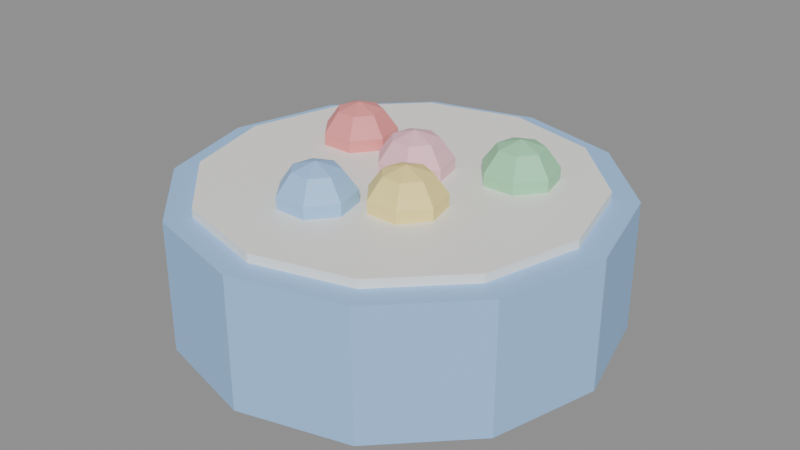 # Source: KID_PISCINA_BOLINHAS_v01.blend  (saved by Blender 4.2.66; exported with 4.5.12 LTS)
import bpy
from mathutils import Matrix  # noqa: F401  (used for matrix-valued properties, if any)

bpy.ops.wm.read_factory_settings(use_empty=True)
scene = bpy.context.scene
scene.name = 'Scene'

# ---- materials (node trees are filled in below, after node groups)
mat_polyroom_pbr = bpy.data.materials.new('Polyroom_PBR')

# ---- material node trees
mat_polyroom_pbr.use_nodes = True; mat_polyroom_pbr.node_tree.nodes.clear()
_N = mat_polyroom_pbr.node_tree.nodes; _L = mat_polyroom_pbr.node_tree.links
n0 = _N.new('ShaderNodeOutputMaterial'); n0.name = 'Material Output'; n0.location = (300, 0)
n1 = _N.new('ShaderNodeBsdfPrincipled'); n1.name = 'Principled BSDF'; n1.location = (0, 0)
n2 = _N.new('ShaderNodeVertexColor'); n2.name = 'Color Attribute'; n2.location = (-300, 0)
n2.layer_name = 'Color'
_L.new(n2.outputs[0], n1.inputs[0])
_L.new(n1.outputs[0], n0.inputs[0])
n0.is_active_output = True

# ---- meshes
me_kid_piscina_bolinhas_v01 = bpy.data.meshes.new('KID_PISCINA_BOLINHAS_v01')
me_kid_piscina_bolinhas_v01.from_pydata([(0.0, 0.5, 0.0), (0.0, 0.5, 0.3), (0.25, 0.433, 0.0), (0.25, 0.433, 0.3), (0.433, 0.25, 0.0), (0.433, 0.25, 0.3), (0.5, 0.0, 0.0), (0.5, 0.0, 0.3), (0.433, -0.25, 0.0), (0.433, -0.25, 0.3), (0.25, -0.433, 0.0), (0.25, -0.433, 0.3), (0.0, -0.5, 0.0), (0.0, -0.5, 0.3), (-0.25, -0.433, 0.0), (-0.25, -0.433, 0.3), (-0.433, -0.25, 0.0), (-0.433, -0.25, 0.3), (-0.5, 0.0, 0.0), (-0.5, 0.0, 0.3), (-0.433, 0.25, 0.0), (-0.433, 0.25, 0.3), (-0.25, 0.433, 0.0), (-0.25, 0.433, 0.3), (0.0, 0.44, 0.0), (0.0, 0.44, 0.32), (0.22, 0.3811, 0.0), (0.22, 0.3811, 0.32), (0.3811, 0.22, 0.0), (0.3811, 0.22, 0.32), (0.44, 0.0, 0.0), (0.44, 0.0, 0.32), (0.3811, -0.22, 0.0), (0.3811, -0.22, 0.32), (0.22, -0.3811, 0.0), (0.22, -0.3811, 0.32), (0.0, -0.44, 0.0), (0.0, -0.44, 0.32), (-0.22, -0.3811, 0.0), (-0.22, -0.3811, 0.32), (-0.3811, -0.22, 0.0), (-0.3811, -0.22, 0.32), (-0.44, 0.0, 0.0), (-0.44, 0.0, 0.32), (-0.3811, 0.22, 0.0), (-0.3811, 0.22, 0.32), (-0.22, 0.3811, 0.0), (-0.22, 0.3811, 0.32), (-0.2, 0.1529, 0.3928), (-0.2, 0.1856, 0.3478), (-0.2, 0.1856, 0.2922), (-0.2, 0.1529, 0.2472), (-0.1586, 0.133, 0.3928), (-0.1331, 0.1534, 0.3478), (-0.1331, 0.1534, 0.2922), (-0.1586, 0.133, 0.2472), (-0.1484, 0.08823, 0.3928), (-0.1166, 0.08095, 0.3478), (-0.1166, 0.08095, 0.2922), (-0.1484, 0.08823, 0.2472), (-0.177, 0.05234, 0.3928), (-0.1629, 0.02288, 0.3478), (-0.1629, 0.02288, 0.2922), (-0.177, 0.05234, 0.2472), (-0.2, 0.1, 0.41), (-0.223, 0.05234, 0.3928), (-0.2371, 0.02288, 0.3478), (-0.2371, 0.02288, 0.2922), (-0.223, 0.05234, 0.2472), (-0.2, 0.1, 0.23), (-0.2516, 0.08823, 0.3928), (-0.2834, 0.08095, 0.3478), (-0.2834, 0.08095, 0.2922), (-0.2516, 0.08823, 0.2472), (-0.2414, 0.133, 0.3928), (-0.2669, 0.1534, 0.3478), (-0.2669, 0.1534, 0.2922), (-0.2414, 0.133, 0.2472), (0.1, -0.0471, 0.3928), (0.1, -0.0144, 0.3478), (0.1, -0.0144, 0.2922), (0.1, -0.0471, 0.2472), (0.1414, -0.06702, 0.3928), (0.1669, -0.04663, 0.3478), (0.1669, -0.04663, 0.2922), (0.1414, -0.06702, 0.2472), (0.1516, -0.1118, 0.3928), (0.1834, -0.119, 0.3478), (0.1834, -0.119, 0.2922), (0.1516, -0.1118, 0.2472), (0.123, -0.1477, 0.3928), (0.1371, -0.1771, 0.3478), (0.1371, -0.1771, 0.2922), (0.123, -0.1477, 0.2472), (0.1, -0.1, 0.41), (0.07705, -0.1477, 0.3928), (0.06286, -0.1771, 0.3478), (0.06286, -0.1771, 0.2922), (0.07705, -0.1477, 0.2472), (0.1, -0.1, 0.23), (0.04843, -0.1118, 0.3928), (0.01655, -0.119, 0.3478), (0.01655, -0.119, 0.2922), (0.04843, -0.1118, 0.2472), (0.05864, -0.06702, 0.3928), (0.03308, -0.04663, 0.3478), (0.03308, -0.04663, 0.2922), (0.05864, -0.06702, 0.2472), (0.2, 0.2029, 0.3928), (0.2, 0.2356, 0.3478), (0.2, 0.2356, 0.2922), (0.2, 0.2029, 0.2472), (0.2414, 0.183, 0.3928), (0.2669, 0.2034, 0.3478), (0.2669, 0.2034, 0.2922), (0.2414, 0.183, 0.2472), (0.2516, 0.1382, 0.3928), (0.2834, 0.131, 0.3478), (0.2834, 0.131, 0.2922), (0.2516, 0.1382, 0.2472), (0.223, 0.1023, 0.3928), (0.2371, 0.07288, 0.3478), (0.2371, 0.07288, 0.2922), (0.223, 0.1023, 0.2472), (0.2, 0.15, 0.41), (0.177, 0.1023, 0.3928), (0.1629, 0.07288, 0.3478), (0.1629, 0.07288, 0.2922), (0.177, 0.1023, 0.2472), (0.2, 0.15, 0.23), (0.1484, 0.1382, 0.3928), (0.1166, 0.131, 0.3478), (0.1166, 0.131, 0.2922), (0.1484, 0.1382, 0.2472), (0.1586, 0.183, 0.3928), (0.1331, 0.2034, 0.3478), (0.1331, 0.2034, 0.2922), (0.1586, 0.183, 0.2472), (-0.05, -0.1471, 0.3928), (-0.05, -0.1144, 0.3478), (-0.05, -0.1144, 0.2922), (-0.05, -0.1471, 0.2472), (-0.008641, -0.167, 0.3928), (0.01692, -0.1466, 0.3478), (0.01692, -0.1466, 0.2922), (-0.008641, -0.167, 0.2472), (0.001574, -0.2118, 0.3928), (0.03345, -0.219, 0.3478), (0.03345, -0.219, 0.2922), (0.001574, -0.2118, 0.2472), (-0.02705, -0.2477, 0.3928), (-0.01286, -0.2771, 0.3478), (-0.01286, -0.2771, 0.2922), (-0.02705, -0.2477, 0.2472), (-0.05, -0.2, 0.41), (-0.07295, -0.2477, 0.3928), (-0.08714, -0.2771, 0.3478), (-0.08714, -0.2771, 0.2922), (-0.07295, -0.2477, 0.2472), (-0.05, -0.2, 0.23), (-0.1016, -0.2118, 0.3928), (-0.1334, -0.219, 0.3478), (-0.1334, -0.219, 0.2922), (-0.1016, -0.2118, 0.2472), (-0.09136, -0.167, 0.3928), (-0.1169, -0.1466, 0.3478), (-0.1169, -0.1466, 0.2922), (-0.09136, -0.167, 0.2472), (0.0, 0.1029, 0.3928), (0.0, 0.1356, 0.3478), (0.0, 0.1356, 0.2922), (0.0, 0.1029, 0.2472), (0.04136, 0.08298, 0.3928), (0.06692, 0.1034, 0.3478), (0.06692, 0.1034, 0.2922), (0.04136, 0.08298, 0.2472), (0.05157, 0.03823, 0.3928), (0.08345, 0.03095, 0.3478), (0.08345, 0.03095, 0.2922), (0.05157, 0.03823, 0.2472), (0.02295, 0.002338, 0.3928), (0.03714, -0.02712, 0.3478), (0.03714, -0.02712, 0.2922), (0.02295, 0.002338, 0.2472), (0.0, 0.05, 0.41), (-0.02295, 0.002338, 0.3928), (-0.03714, -0.02712, 0.3478), (-0.03714, -0.02712, 0.2922), (-0.02295, 0.002338, 0.2472), (0.0, 0.05, 0.23), (-0.05157, 0.03823, 0.3928), (-0.08345, 0.03095, 0.3478), (-0.08345, 0.03095, 0.2922), (-0.05157, 0.03823, 0.2472), (-0.04136, 0.08298, 0.3928), (-0.06692, 0.1034, 0.3478), (-0.06692, 0.1034, 0.2922), (-0.04136, 0.08298, 0.2472)], [], [(0, 1, 3, 2), (2, 3, 5, 4), (4, 5, 7, 6), (6, 7, 9, 8), (8, 9, 11, 10), (10, 11, 13, 12), (12, 13, 15, 14), (14, 15, 17, 16), (16, 17, 19, 18), (18, 19, 21, 20), (3, 1, 23, 21, 19, 17, 15, 13, 11, 9, 7, 5), (20, 21, 23, 22), (22, 23, 1, 0), (0, 2, 4, 6, 8, 10, 12, 14, 16, 18, 20, 22), (24, 25, 27, 26), (26, 27, 29, 28), (28, 29, 31, 30), (30, 31, 33, 32), (32, 33, 35, 34), (34, 35, 37, 36), (36, 37, 39, 38), (38, 39, 41, 40), (40, 41, 43, 42), (42, 43, 45, 44), (27, 25, 47, 45, 43, 41, 39, 37, 35, 33, 31, 29), (44, 45, 47, 46), (46, 47, 25, 24), (24, 26, 28, 30, 32, 34, 36, 38, 40, 42, 44, 46), (50, 49, 53, 54), (48, 64, 52), (51, 50, 54, 55), (49, 48, 52, 53), (69, 51, 55), (69, 55, 59), (54, 53, 57, 58), (52, 64, 56), (55, 54, 58, 59), (53, 52, 56, 57), (69, 59, 63), (58, 57, 61, 62), (56, 64, 60), (59, 58, 62, 63), (57, 56, 60, 61), (69, 63, 68), (62, 61, 66, 67), (60, 64, 65), (63, 62, 67, 68), (61, 60, 65, 66), (69, 68, 73), (67, 66, 71, 72), (65, 64, 70), (68, 67, 72, 73), (66, 65, 70, 71), (69, 73, 77), (72, 71, 75, 76), (70, 64, 74), (73, 72, 76, 77), (71, 70, 74, 75), (69, 77, 51), (76, 75, 49, 50), (74, 64, 48), (77, 76, 50, 51), (75, 74, 48, 49), (81, 80, 84, 85), (79, 78, 82, 83), (99, 81, 85), (80, 79, 83, 84), (78, 94, 82), (85, 84, 88, 89), (83, 82, 86, 87), (99, 85, 89), (84, 83, 87, 88), (82, 94, 86), (89, 88, 92, 93), (87, 86, 90, 91), (99, 89, 93), (88, 87, 91, 92), (86, 94, 90), (93, 92, 97, 98), (91, 90, 95, 96), (99, 93, 98), (92, 91, 96, 97), (90, 94, 95), (98, 97, 102, 103), (96, 95, 100, 101), (99, 98, 103), (97, 96, 101, 102), (95, 94, 100), (103, 102, 106, 107), (101, 100, 104, 105), (99, 103, 107), (102, 101, 105, 106), (100, 94, 104), (107, 106, 80, 81), (105, 104, 78, 79), (99, 107, 81), (106, 105, 79, 80), (104, 94, 78), (109, 108, 112, 113), (129, 111, 115), (110, 109, 113, 114), (108, 124, 112), (111, 110, 114, 115), (115, 114, 118, 119), (113, 112, 116, 117), (129, 115, 119), (114, 113, 117, 118), (112, 124, 116), (119, 118, 122, 123), (117, 116, 120, 121), (129, 119, 123), (118, 117, 121, 122), (116, 124, 120), (123, 122, 127, 128), (121, 120, 125, 126), (129, 123, 128), (122, 121, 126, 127), (120, 124, 125), (128, 127, 132, 133), (126, 125, 130, 131), (129, 128, 133), (127, 126, 131, 132), (125, 124, 130), (133, 132, 136, 137), (131, 130, 134, 135), (129, 133, 137), (132, 131, 135, 136), (130, 124, 134), (137, 136, 110, 111), (135, 134, 108, 109), (129, 137, 111), (136, 135, 109, 110), (134, 124, 108), (140, 139, 143, 144), (138, 154, 142), (141, 140, 144, 145), (139, 138, 142, 143), (159, 141, 145), (159, 145, 149), (144, 143, 147, 148), (142, 154, 146), (145, 144, 148, 149), (143, 142, 146, 147), (159, 149, 153), (148, 147, 151, 152), (146, 154, 150), (149, 148, 152, 153), (147, 146, 150, 151), (159, 153, 158), (152, 151, 156, 157), (150, 154, 155), (153, 152, 157, 158), (151, 150, 155, 156), (159, 158, 163), (157, 156, 161, 162), (155, 154, 160), (158, 157, 162, 163), (156, 155, 160, 161), (159, 163, 167), (162, 161, 165, 166), (160, 154, 164), (163, 162, 166, 167), (161, 160, 164, 165), (159, 167, 141), (166, 165, 139, 140), (164, 154, 138), (167, 166, 140, 141), (165, 164, 138, 139), (169, 168, 172, 173), (189, 171, 175), (170, 169, 173, 174), (168, 184, 172), (171, 170, 174, 175), (175, 174, 178, 179), (173, 172, 176, 177), (189, 175, 179), (174, 173, 177, 178), (172, 184, 176), (179, 178, 182, 183), (177, 176, 180, 181), (189, 179, 183), (178, 177, 181, 182), (176, 184, 180), (183, 182, 187, 188), (181, 180, 185, 186), (189, 183, 188), (182, 181, 186, 187), (180, 184, 185), (188, 187, 192, 193), (186, 185, 190, 191), (189, 188, 193), (187, 186, 191, 192), (185, 184, 190), (193, 192, 196, 197), (191, 190, 194, 195), (189, 193, 197), (192, 191, 195, 196), (190, 184, 194), (197, 196, 170, 171), (195, 194, 168, 169), (189, 197, 171), (196, 195, 169, 170), (194, 184, 168)])
_uv = me_kid_piscina_bolinhas_v01.uv_layers.new(name='UVMap')
_uv.uv.foreach_set('vector', [0.8525, 0.5659, 0.7375, 0.5659, 0.7375, 0.4836, 0.8525, 0.4836, 0.8525, 0.4836, 0.7375, 0.4836, 0.7375, 0.3847, 0.8525, 0.3847, 0.8525, 0.3847, 0.7375, 0.3847, 0.7375, 0.2955, 0.8525, 0.2955, 0.8525, 0.2789, 0.7375, 0.2789, 0.7375, 0.1905, 0.8525, 0.1905, 0.8525, 0.1905, 0.7375, 0.1905, 0.7375, 0.09142, 0.8525, 0.09142, 0.8525, 0.09142, 0.7375, 0.09142, 0.7375, 0.008286, 0.8525, 0.008286, 0.8525, 0.8492, 0.7375, 0.8492, 0.7375, 0.7734, 0.8525, 0.7734, 0.8525, 0.7734, 0.7375, 0.7734, 0.7375, 0.6758, 0.8525, 0.6758, 0.8525, 0.6758, 0.7375, 0.6758, 0.7375, 0.5825, 0.8525, 0.5825, 0.5101, 0.9517, 0.3951, 0.9517, 0.3951, 0.8845, 0.5101, 0.8845, 0.05789, 0.3289, 0.008286, 0.243, 0.008286, 0.1438, 0.05789, 0.05789, 0.1438, 0.008286, 0.243, 0.008286, 0.3289, 0.05789, 0.3785, 0.1438, 0.3785, 0.243, 0.3289, 0.3289, 0.243, 0.3785, 0.1438, 0.3785, 0.5101, 0.8845, 0.3951, 0.8845, 0.3951, 0.7899, 0.5101, 0.7899, 0.5101, 0.7899, 0.3951, 0.7899, 0.3951, 0.6931, 0.5101, 0.6931, 0.008286, 0.6298, 0.008286, 0.5306, 0.05789, 0.4447, 0.1438, 0.3951, 0.243, 0.3951, 0.3289, 0.4447, 0.3785, 0.5306, 0.3785, 0.6298, 0.3289, 0.7157, 0.243, 0.7653, 0.1438, 0.7653, 0.05789, 0.7157, 0.9917, 0.2462, 0.8691, 0.2462, 0.8691, 0.1738, 0.9917, 0.1738, 0.9917, 0.1738, 0.8691, 0.1738, 0.8691, 0.08675, 0.9917, 0.08675, 0.9917, 0.08675, 0.8691, 0.08675, 0.8691, 0.008286, 0.9917, 0.008286, 0.6493, 0.9312, 0.5267, 0.9312, 0.5267, 0.8534, 0.6493, 0.8534, 0.6493, 0.8534, 0.5267, 0.8534, 0.5267, 0.7662, 0.6493, 0.7662, 0.6493, 0.7662, 0.5267, 0.7662, 0.5267, 0.6931, 0.6493, 0.6931, 0.9917, 0.4976, 0.8691, 0.4976, 0.8691, 0.4308, 0.9917, 0.4308, 0.9917, 0.4308, 0.8691, 0.4308, 0.8691, 0.3449, 0.9917, 0.3449, 0.9917, 0.3449, 0.8691, 0.3449, 0.8691, 0.2628, 0.9917, 0.2628, 0.9917, 0.7417, 0.8691, 0.7417, 0.8691, 0.6826, 0.9917, 0.6826, 0.4388, 0.2905, 0.3951, 0.2148, 0.3951, 0.1275, 0.4388, 0.05194, 0.5144, 0.008286, 0.6017, 0.008286, 0.6773, 0.05194, 0.7209, 0.1275, 0.7209, 0.2148, 0.6773, 0.2905, 0.6017, 0.3341, 0.5144, 0.3341, 0.9917, 0.6826, 0.8691, 0.6826, 0.8691, 0.5993, 0.9917, 0.5993, 0.9917, 0.5993, 0.8691, 0.5993, 0.8691, 0.5141, 0.9917, 0.5141, 0.3951, 0.5572, 0.3951, 0.4699, 0.4388, 0.3943, 0.5144, 0.3507, 0.6017, 0.3507, 0.6773, 0.3943, 0.7209, 0.4699, 0.7209, 0.5572, 0.6773, 0.6328, 0.6017, 0.6765, 0.5144, 0.6765, 0.4388, 0.6328, 0.6659, 0.7316, 0.6659, 0.7103, 0.692, 0.7103, 0.692, 0.7316, 0.2118, 0.9553, 0.23, 0.9465, 0.2255, 0.9662, 0.6754, 0.7489, 0.6659, 0.7316, 0.692, 0.7316, 0.6915, 0.7489, 0.6659, 0.7103, 0.6754, 0.6931, 0.6915, 0.6931, 0.692, 0.7103, 0.2961, 0.9465, 0.3143, 0.9553, 0.3006, 0.9662, 0.2961, 0.9465, 0.3006, 0.9662, 0.2834, 0.9623, 0.692, 0.7316, 0.692, 0.7103, 0.7172, 0.7103, 0.7172, 0.7316, 0.2255, 0.9662, 0.23, 0.9465, 0.2427, 0.9623, 0.6915, 0.7489, 0.692, 0.7316, 0.7172, 0.7316, 0.707, 0.7489, 0.692, 0.7103, 0.6915, 0.6931, 0.707, 0.6931, 0.7172, 0.7103, 0.2961, 0.9465, 0.2834, 0.9623, 0.2758, 0.9465, 0.1366, 0.8929, 0.1366, 0.8716, 0.165, 0.8716, 0.165, 0.8929, 0.2427, 0.9623, 0.23, 0.9465, 0.2503, 0.9465, 0.1427, 0.9101, 0.1366, 0.8929, 0.165, 0.8929, 0.1602, 0.9101, 0.1366, 0.8716, 0.1427, 0.8543, 0.1602, 0.8543, 0.165, 0.8716, 0.2961, 0.9465, 0.2758, 0.9465, 0.2834, 0.9306, 0.165, 0.8929, 0.165, 0.8716, 0.184, 0.8716, 0.184, 0.8929, 0.2503, 0.9465, 0.23, 0.9465, 0.2427, 0.9306, 0.1602, 0.9101, 0.165, 0.8929, 0.184, 0.8929, 0.172, 0.9101, 0.165, 0.8716, 0.1602, 0.8543, 0.172, 0.8543, 0.184, 0.8716, 0.2961, 0.9465, 0.2834, 0.9306, 0.3006, 0.9267, 0.2118, 0.8205, 0.2118, 0.7992, 0.2402, 0.7992, 0.2402, 0.8205, 0.2427, 0.9306, 0.23, 0.9465, 0.2255, 0.9267, 0.2179, 0.8377, 0.2118, 0.8205, 0.2402, 0.8205, 0.2355, 0.8377, 0.2118, 0.7992, 0.2179, 0.7819, 0.2355, 0.7819, 0.2402, 0.7992, 0.2961, 0.9465, 0.3006, 0.9267, 0.3143, 0.9377, 0.2402, 0.8205, 0.2402, 0.7992, 0.2593, 0.7992, 0.2593, 0.8205, 0.2255, 0.9267, 0.23, 0.9465, 0.2118, 0.9377, 0.2355, 0.8377, 0.2402, 0.8205, 0.2593, 0.8205, 0.2473, 0.8377, 0.2402, 0.7992, 0.2355, 0.7819, 0.2473, 0.7819, 0.2593, 0.7992, 0.2961, 0.9465, 0.3143, 0.9377, 0.3143, 0.9553, 0.8691, 0.9416, 0.8691, 0.9203, 0.8975, 0.9203, 0.8975, 0.9416, 0.2118, 0.9377, 0.23, 0.9465, 0.2118, 0.9553, 0.8741, 0.9589, 0.8691, 0.9416, 0.8975, 0.9416, 0.8917, 0.9589, 0.8691, 0.9203, 0.8741, 0.9031, 0.8917, 0.9031, 0.8975, 0.9203, 0.01774, 0.8377, 0.008286, 0.8205, 0.03444, 0.8205, 0.03391, 0.8377, 0.008286, 0.7992, 0.01774, 0.7819, 0.03391, 0.7819, 0.03444, 0.7992, 0.6842, 0.93, 0.6968, 0.9459, 0.6797, 0.9498, 0.008286, 0.8205, 0.008286, 0.7992, 0.03444, 0.7992, 0.03444, 0.8205, 0.9217, 0.9387, 0.9344, 0.9228, 0.9389, 0.9426, 0.03391, 0.8377, 0.03444, 0.8205, 0.05954, 0.8205, 0.04942, 0.8377, 0.03444, 0.7992, 0.03391, 0.7819, 0.04942, 0.7819, 0.05954, 0.7992, 0.6842, 0.93, 0.6797, 0.9498, 0.6659, 0.9388, 0.03444, 0.8205, 0.03444, 0.7992, 0.05954, 0.7992, 0.05954, 0.8205, 0.9389, 0.9426, 0.9344, 0.9228, 0.9526, 0.9316, 0.2179, 0.9101, 0.2118, 0.8929, 0.2402, 0.8929, 0.2354, 0.9101, 0.2118, 0.8716, 0.2179, 0.8543, 0.2354, 0.8543, 0.2402, 0.8716, 0.6842, 0.93, 0.6659, 0.9388, 0.6659, 0.9212, 0.2118, 0.8929, 0.2118, 0.8716, 0.2402, 0.8716, 0.2402, 0.8929, 0.9526, 0.9316, 0.9344, 0.9228, 0.9526, 0.914, 0.2354, 0.9101, 0.2402, 0.8929, 0.2592, 0.8929, 0.2472, 0.9101, 0.2402, 0.8716, 0.2354, 0.8543, 0.2472, 0.8543, 0.2592, 0.8716, 0.6842, 0.93, 0.6659, 0.9212, 0.6797, 0.9102, 0.2402, 0.8929, 0.2402, 0.8716, 0.2592, 0.8716, 0.2592, 0.8929, 0.9526, 0.914, 0.9344, 0.9228, 0.9389, 0.9031, 0.2821, 0.8377, 0.2759, 0.8205, 0.3043, 0.8205, 0.2996, 0.8377, 0.2759, 0.7992, 0.2821, 0.7819, 0.2996, 0.7819, 0.3043, 0.7992, 0.6842, 0.93, 0.6797, 0.9102, 0.6968, 0.9141, 0.2759, 0.8205, 0.2759, 0.7992, 0.3043, 0.7992, 0.3043, 0.8205, 0.9389, 0.9031, 0.9344, 0.9228, 0.9217, 0.907, 0.2996, 0.8377, 0.3043, 0.8205, 0.3235, 0.8205, 0.3115, 0.8377, 0.3043, 0.7992, 0.2996, 0.7819, 0.3115, 0.7819, 0.3235, 0.7992, 0.6842, 0.93, 0.6968, 0.9141, 0.7044, 0.93, 0.3043, 0.8205, 0.3043, 0.7992, 0.3235, 0.7992, 0.3235, 0.8205, 0.9217, 0.907, 0.9344, 0.9228, 0.9141, 0.9228, 0.345, 0.9101, 0.3399, 0.8929, 0.3684, 0.8929, 0.3626, 0.9101, 0.3399, 0.8716, 0.345, 0.8543, 0.3626, 0.8543, 0.3684, 0.8716, 0.6842, 0.93, 0.7044, 0.93, 0.6968, 0.9459, 0.3399, 0.8929, 0.3399, 0.8716, 0.3684, 0.8716, 0.3684, 0.8929, 0.9141, 0.9228, 0.9344, 0.9228, 0.9217, 0.9387, 0.6659, 0.7827, 0.6754, 0.7655, 0.6915, 0.7655, 0.692, 0.7827, 0.08167, 0.9465, 0.0634, 0.9553, 0.0634, 0.9377, 0.6659, 0.804, 0.6659, 0.7827, 0.692, 0.7827, 0.692, 0.804, 0.1751, 0.9553, 0.1569, 0.9465, 0.1751, 0.9377, 0.6754, 0.8213, 0.6659, 0.804, 0.692, 0.804, 0.6915, 0.8213, 0.6915, 0.8213, 0.692, 0.804, 0.7172, 0.804, 0.707, 0.8213, 0.692, 0.7827, 0.6915, 0.7655, 0.707, 0.7655, 0.7172, 0.7827, 0.08167, 0.9465, 0.0634, 0.9377, 0.07716, 0.9267, 0.692, 0.804, 0.692, 0.7827, 0.7172, 0.7827, 0.7172, 0.804, 0.1751, 0.9377, 0.1569, 0.9465, 0.1614, 0.9267, 0.282, 0.9101, 0.2759, 0.8929, 0.3043, 0.8929, 0.2996, 0.9101, 0.2759, 0.8716, 0.282, 0.8543, 0.2996, 0.8543, 0.3043, 0.8716, 0.08167, 0.9465, 0.07716, 0.9267, 0.09432, 0.9306, 0.2759, 0.8929, 0.2759, 0.8716, 0.3043, 0.8716, 0.3043, 0.8929, 0.1614, 0.9267, 0.1569, 0.9465, 0.1442, 0.9306, 0.2996, 0.9101, 0.3043, 0.8929, 0.3234, 0.8929, 0.3113, 0.9101, 0.3043, 0.8716, 0.2996, 0.8543, 0.3113, 0.8543, 0.3234, 0.8716, 0.08167, 0.9465, 0.09432, 0.9306, 0.102, 0.9465, 0.3043, 0.8929, 0.3043, 0.8716, 0.3234, 0.8716, 0.3234, 0.8929, 0.1442, 0.9306, 0.1569, 0.9465, 0.1366, 0.9465, 0.6721, 0.8937, 0.6659, 0.8764, 0.6943, 0.8764, 0.6896, 0.8937, 0.6659, 0.8551, 0.6721, 0.8378, 0.6896, 0.8378, 0.6943, 0.8551, 0.08167, 0.9465, 0.102, 0.9465, 0.09432, 0.9623, 0.6659, 0.8764, 0.6659, 0.8551, 0.6943, 0.8551, 0.6943, 0.8764, 0.1366, 0.9465, 0.1569, 0.9465, 0.1442, 0.9623, 0.6896, 0.8937, 0.6943, 0.8764, 0.7135, 0.8764, 0.7015, 0.8937, 0.6943, 0.8551, 0.6896, 0.8378, 0.7015, 0.8378, 0.7135, 0.8551, 0.08167, 0.9465, 0.09432, 0.9623, 0.07716, 0.9662, 0.6943, 0.8764, 0.6943, 0.8551, 0.7135, 0.8551, 0.7135, 0.8764, 0.1442, 0.9623, 0.1569, 0.9465, 0.1614, 0.9662, 0.3451, 0.8377, 0.3401, 0.8205, 0.3685, 0.8205, 0.3627, 0.8377, 0.3401, 0.7992, 0.3451, 0.7819, 0.3627, 0.7819, 0.3685, 0.7992, 0.08167, 0.9465, 0.07716, 0.9662, 0.0634, 0.9553, 0.3401, 0.8205, 0.3401, 0.7992, 0.3685, 0.7992, 0.3685, 0.8205, 0.1614, 0.9662, 0.1569, 0.9465, 0.1751, 0.9553, 0.07611, 0.8205, 0.07611, 0.7992, 0.1023, 0.7992, 0.1023, 0.8205, 0.9579, 0.8539, 0.9534, 0.8342, 0.9716, 0.843, 0.08557, 0.8377, 0.07611, 0.8205, 0.1023, 0.8205, 0.1017, 0.8377, 0.07611, 0.7992, 0.08557, 0.7819, 0.1017, 0.7819, 0.1023, 0.7992, 0.3492, 0.9465, 0.3447, 0.9662, 0.3309, 0.9553, 0.3492, 0.9465, 0.3309, 0.9553, 0.3309, 0.9377, 0.1023, 0.8205, 0.1023, 0.7992, 0.1274, 0.7992, 0.1274, 0.8205, 0.9716, 0.843, 0.9534, 0.8342, 0.9716, 0.8254, 0.1017, 0.8377, 0.1023, 0.8205, 0.1274, 0.8205, 0.1173, 0.8377, 0.1023, 0.7992, 0.1017, 0.7819, 0.1173, 0.7819, 0.1274, 0.7992, 0.3492, 0.9465, 0.3309, 0.9377, 0.3447, 0.9267, 0.8691, 0.7969, 0.8691, 0.7755, 0.8975, 0.7755, 0.8975, 0.7969, 0.9716, 0.8254, 0.9534, 0.8342, 0.9579, 0.8144, 0.8751, 0.8141, 0.8691, 0.7969, 0.8975, 0.7969, 0.8927, 0.8141, 0.8691, 0.7755, 0.8751, 0.7583, 0.8927, 0.7583, 0.8975, 0.7755, 0.3492, 0.9465, 0.3447, 0.9267, 0.3618, 0.9306, 0.8975, 0.7969, 0.8975, 0.7755, 0.9165, 0.7755, 0.9165, 0.7969, 0.9579, 0.8144, 0.9534, 0.8342, 0.9407, 0.8183, 0.8927, 0.8141, 0.8975, 0.7969, 0.9165, 0.7969, 0.9045, 0.8141, 0.8975, 0.7755, 0.8927, 0.7583, 0.9045, 0.7583, 0.9165, 0.7755, 0.3492, 0.9465, 0.3618, 0.9306, 0.3695, 0.9465, 0.008286, 0.8929, 0.008286, 0.8716, 0.0367, 0.8716, 0.0367, 0.8929, 0.9407, 0.8183, 0.9534, 0.8342, 0.9331, 0.8342, 0.01445, 0.9101, 0.008286, 0.8929, 0.0367, 0.8929, 0.03201, 0.9101, 0.008286, 0.8716, 0.01445, 0.8543, 0.03201, 0.8543, 0.0367, 0.8716, 0.3492, 0.9465, 0.3695, 0.9465, 0.3618, 0.9623, 0.0367, 0.8929, 0.0367, 0.8716, 0.05586, 0.8716, 0.05586, 0.8929, 0.9331, 0.8342, 0.9534, 0.8342, 0.9407, 0.85, 0.03201, 0.9101, 0.0367, 0.8929, 0.05586, 0.8929, 0.04385, 0.9101, 0.0367, 0.8716, 0.03201, 0.8543, 0.04385, 0.8543, 0.05586, 0.8716, 0.3492, 0.9465, 0.3618, 0.9623, 0.3447, 0.9662, 0.7825, 0.9044, 0.7825, 0.8831, 0.811, 0.8831, 0.811, 0.9044, 0.9407, 0.85, 0.9534, 0.8342, 0.9579, 0.8539, 0.7876, 0.9216, 0.7825, 0.9044, 0.811, 0.9044, 0.8052, 0.9216, 0.7825, 0.8831, 0.7876, 0.8658, 0.8052, 0.8658, 0.811, 0.8831, 0.1439, 0.7992, 0.1534, 0.7819, 0.1696, 0.7819, 0.1701, 0.7992, 0.02656, 0.9465, 0.008286, 0.9553, 0.008286, 0.9377, 0.1439, 0.8205, 0.1439, 0.7992, 0.1701, 0.7992, 0.1701, 0.8205, 0.9579, 0.7978, 0.9534, 0.7781, 0.9716, 0.7868, 0.1534, 0.8377, 0.1439, 0.8205, 0.1701, 0.8205, 0.1696, 0.8377, 0.1696, 0.8377, 0.1701, 0.8205, 0.1952, 0.8205, 0.1851, 0.8377, 0.1701, 0.7992, 0.1696, 0.7819, 0.1851, 0.7819, 0.1952, 0.7992, 0.02656, 0.9465, 0.008286, 0.9377, 0.02204, 0.9267, 0.1701, 0.8205, 0.1701, 0.7992, 0.1952, 0.7992, 0.1952, 0.8205, 0.9716, 0.7868, 0.9534, 0.7781, 0.9716, 0.7693, 0.8751, 0.8865, 0.8691, 0.8692, 0.8975, 0.8692, 0.8927, 0.8865, 0.8691, 0.8479, 0.8751, 0.8307, 0.8927, 0.8307, 0.8975, 0.8479, 0.02656, 0.9465, 0.02204, 0.9267, 0.0392, 0.9306, 0.8691, 0.8692, 0.8691, 0.8479, 0.8975, 0.8479, 0.8975, 0.8692, 0.9716, 0.7693, 0.9534, 0.7781, 0.9579, 0.7583, 0.8927, 0.8865, 0.8975, 0.8692, 0.9165, 0.8692, 0.9045, 0.8865, 0.8975, 0.8479, 0.8927, 0.8307, 0.9045, 0.8307, 0.9165, 0.8479, 0.02656, 0.9465, 0.0392, 0.9306, 0.04683, 0.9465, 0.8975, 0.8692, 0.8975, 0.8479, 0.9165, 0.8479, 0.9165, 0.8692, 0.9579, 0.7583, 0.9534, 0.7781, 0.9407, 0.7622, 0.07859, 0.9101, 0.07243, 0.8929, 0.1008, 0.8929, 0.09615, 0.9101, 0.07243, 0.8716, 0.07859, 0.8543, 0.09615, 0.8543, 0.1008, 0.8716, 0.02656, 0.9465, 0.04683, 0.9465, 0.0392, 0.9623, 0.07243, 0.8929, 0.07243, 0.8716, 0.1008, 0.8716, 0.1008, 0.8929, 0.9407, 0.7622, 0.9534, 0.7781, 0.9331, 0.7781, 0.09615, 0.9101, 0.1008, 0.8929, 0.12, 0.8929, 0.108, 0.9101, 0.1008, 0.8716, 0.09615, 0.8543, 0.108, 0.8543, 0.12, 0.8716, 0.02656, 0.9465, 0.0392, 0.9623, 0.02204, 0.9662, 0.1008, 0.8929, 0.1008, 0.8716, 0.12, 0.8716, 0.12, 0.8929, 0.9331, 0.7781, 0.9534, 0.7781, 0.9407, 0.7939, 0.7426, 0.9216, 0.7375, 0.9044, 0.7659, 0.9044, 0.7601, 0.9216, 0.7375, 0.8831, 0.7426, 0.8658, 0.7601, 0.8658, 0.7659, 0.8831, 0.02656, 0.9465, 0.02204, 0.9662, 0.008286, 0.9553, 0.7375, 0.9044, 0.7375, 0.8831, 0.7659, 0.8831, 0.7659, 0.9044, 0.9407, 0.7939, 0.9534, 0.7781, 0.9579, 0.7978])
_ca = me_kid_piscina_bolinhas_v01.color_attributes.new('Color', 'FLOAT_COLOR', 'POINT')
_ca.data.foreach_set('color', [0.35, 0.6, 0.95, 1.0, 0.35, 0.6, 0.95, 1.0, 0.35, 0.6, 0.95, 1.0, 0.35, 0.6, 0.95, 1.0, 0.35, 0.6, 0.95, 1.0, 0.35, 0.6, 0.95, 1.0, 0.35, 0.6, 0.95, 1.0, 0.35, 0.6, 0.95, 1.0, 0.35, 0.6, 0.95, 1.0, 0.35, 0.6, 0.95, 1.0, 0.35, 0.6, 0.95, 1.0, 0.35, 0.6, 0.95, 1.0, 0.35, 0.6, 0.95, 1.0, 0.35, 0.6, 0.95, 1.0, 0.35, 0.6, 0.95, 1.0, 0.35, 0.6, 0.95, 1.0, 0.35, 0.6, 0.95, 1.0, 0.35, 0.6, 0.95, 1.0, 0.35, 0.6, 0.95, 1.0, 0.35, 0.6, 0.95, 1.0, 0.35, 0.6, 0.95, 1.0, 0.35, 0.6, 0.95, 1.0, 0.35, 0.6, 0.95, 1.0, 0.35, 0.6, 0.95, 1.0, 0.95, 0.94, 0.9, 1.0, 0.95, 0.94, 0.9, 1.0, 0.95, 0.94, 0.9, 1.0, 0.95, 0.94, 0.9, 1.0, 0.95, 0.94, 0.9, 1.0, 0.95, 0.94, 0.9, 1.0, 0.95, 0.94, 0.9, 1.0, 0.95, 0.94, 0.9, 1.0, 0.95, 0.94, 0.9, 1.0, 0.95, 0.94, 0.9, 1.0, 0.95, 0.94, 0.9, 1.0, 0.95, 0.94, 0.9, 1.0, 0.95, 0.94, 0.9, 1.0, 0.95, 0.94, 0.9, 1.0, 0.95, 0.94, 0.9, 1.0, 0.95, 0.94, 0.9, 1.0, 0.95, 0.94, 0.9, 1.0, 0.95, 0.94, 0.9, 1.0, 0.95, 0.94, 0.9, 1.0, 0.95, 0.94, 0.9, 1.0, 0.95, 0.94, 0.9, 1.0, 0.95, 0.94, 0.9, 1.0, 0.95, 0.94, 0.9, 1.0, 0.95, 0.94, 0.9, 1.0, 0.9, 0.3, 0.3, 1.0, 0.9, 0.3, 0.3, 1.0, 0.9, 0.3, 0.3, 1.0, 0.9, 0.3, 0.3, 1.0, 0.9, 0.3, 0.3, 1.0, 0.9, 0.3, 0.3, 1.0, 0.9, 0.3, 0.3, 1.0, 0.9, 0.3, 0.3, 1.0, 0.9, 0.3, 0.3, 1.0, 0.9, 0.3, 0.3, 1.0, 0.9, 0.3, 0.3, 1.0, 0.9, 0.3, 0.3, 1.0, 0.9, 0.3, 0.3, 1.0, 0.9, 0.3, 0.3, 1.0, 0.9, 0.3, 0.3, 1.0, 0.9, 0.3, 0.3, 1.0, 0.9, 0.3, 0.3, 1.0, 0.9, 0.3, 0.3, 1.0, 0.9, 0.3, 0.3, 1.0, 0.9, 0.3, 0.3, 1.0, 0.9, 0.3, 0.3, 1.0, 0.9, 0.3, 0.3, 1.0, 0.9, 0.3, 0.3, 1.0, 0.9, 0.3, 0.3, 1.0, 0.9, 0.3, 0.3, 1.0, 0.9, 0.3, 0.3, 1.0, 0.9, 0.3, 0.3, 1.0, 0.9, 0.3, 0.3, 1.0, 0.9, 0.3, 0.3, 1.0, 0.9, 0.3, 0.3, 1.0, 0.98, 0.8, 0.3, 1.0, 0.98, 0.8, 0.3, 1.0, 0.98, 0.8, 0.3, 1.0, 0.98, 0.8, 0.3, 1.0, 0.98, 0.8, 0.3, 1.0, 0.98, 0.8, 0.3, 1.0, 0.98, 0.8, 0.3, 1.0, 0.98, 0.8, 0.3, 1.0, 0.98, 0.8, 0.3, 1.0, 0.98, 0.8, 0.3, 1.0, 0.98, 0.8, 0.3, 1.0, 0.98, 0.8, 0.3, 1.0, 0.98, 0.8, 0.3, 1.0, 0.98, 0.8, 0.3, 1.0, 0.98, 0.8, 0.3, 1.0, 0.98, 0.8, 0.3, 1.0, 0.98, 0.8, 0.3, 1.0, 0.98, 0.8, 0.3, 1.0, 0.98, 0.8, 0.3, 1.0, 0.98, 0.8, 0.3, 1.0, 0.98, 0.8, 0.3, 1.0, 0.98, 0.8, 0.3, 1.0, 0.98, 0.8, 0.3, 1.0, 0.98, 0.8, 0.3, 1.0, 0.98, 0.8, 0.3, 1.0, 0.98, 0.8, 0.3, 1.0, 0.98, 0.8, 0.3, 1.0, 0.98, 0.8, 0.3, 1.0, 0.98, 0.8, 0.3, 1.0, 0.98, 0.8, 0.3, 1.0, 0.35, 0.75, 0.45, 1.0, 0.35, 0.75, 0.45, 1.0, 0.35, 0.75, 0.45, 1.0, 0.35, 0.75, 0.45, 1.0, 0.35, 0.75, 0.45, 1.0, 0.35, 0.75, 0.45, 1.0, 0.35, 0.75, 0.45, 1.0, 0.35, 0.75, 0.45, 1.0, 0.35, 0.75, 0.45, 1.0, 0.35, 0.75, 0.45, 1.0, 0.35, 0.75, 0.45, 1.0, 0.35, 0.75, 0.45, 1.0, 0.35, 0.75, 0.45, 1.0, 0.35, 0.75, 0.45, 1.0, 0.35, 0.75, 0.45, 1.0, 0.35, 0.75, 0.45, 1.0, 0.35, 0.75, 0.45, 1.0, 0.35, 0.75, 0.45, 1.0, 0.35, 0.75, 0.45, 1.0, 0.35, 0.75, 0.45, 1.0, 0.35, 0.75, 0.45, 1.0, 0.35, 0.75, 0.45, 1.0, 0.35, 0.75, 0.45, 1.0, 0.35, 0.75, 0.45, 1.0, 0.35, 0.75, 0.45, 1.0, 0.35, 0.75, 0.45, 1.0, 0.35, 0.75, 0.45, 1.0, 0.35, 0.75, 0.45, 1.0, 0.35, 0.75, 0.45, 1.0, 0.35, 0.75, 0.45, 1.0, 0.35, 0.6, 0.95, 1.0, 0.35, 0.6, 0.95, 1.0, 0.35, 0.6, 0.95, 1.0, 0.35, 0.6, 0.95, 1.0, 0.35, 0.6, 0.95, 1.0, 0.35, 0.6, 0.95, 1.0, 0.35, 0.6, 0.95, 1.0, 0.35, 0.6, 0.95, 1.0, 0.35, 0.6, 0.95, 1.0, 0.35, 0.6, 0.95, 1.0, 0.35, 0.6, 0.95, 1.0, 0.35, 0.6, 0.95, 1.0, 0.35, 0.6, 0.95, 1.0, 0.35, 0.6, 0.95, 1.0, 0.35, 0.6, 0.95, 1.0, 0.35, 0.6, 0.95, 1.0, 0.35, 0.6, 0.95, 1.0, 0.35, 0.6, 0.95, 1.0, 0.35, 0.6, 0.95, 1.0, 0.35, 0.6, 0.95, 1.0, 0.35, 0.6, 0.95, 1.0, 0.35, 0.6, 0.95, 1.0, 0.35, 0.6, 0.95, 1.0, 0.35, 0.6, 0.95, 1.0, 0.35, 0.6, 0.95, 1.0, 0.35, 0.6, 0.95, 1.0, 0.35, 0.6, 0.95, 1.0, 0.35, 0.6, 0.95, 1.0, 0.35, 0.6, 0.95, 1.0, 0.35, 0.6, 0.95, 1.0, 0.96, 0.55, 0.65, 1.0, 0.96, 0.55, 0.65, 1.0, 0.96, 0.55, 0.65, 1.0, 0.96, 0.55, 0.65, 1.0, 0.96, 0.55, 0.65, 1.0, 0.96, 0.55, 0.65, 1.0, 0.96, 0.55, 0.65, 1.0, 0.96, 0.55, 0.65, 1.0, 0.96, 0.55, 0.65, 1.0, 0.96, 0.55, 0.65, 1.0, 0.96, 0.55, 0.65, 1.0, 0.96, 0.55, 0.65, 1.0, 0.96, 0.55, 0.65, 1.0, 0.96, 0.55, 0.65, 1.0, 0.96, 0.55, 0.65, 1.0, 0.96, 0.55, 0.65, 1.0, 0.96, 0.55, 0.65, 1.0, 0.96, 0.55, 0.65, 1.0, 0.96, 0.55, 0.65, 1.0, 0.96, 0.55, 0.65, 1.0, 0.96, 0.55, 0.65, 1.0, 0.96, 0.55, 0.65, 1.0, 0.96, 0.55, 0.65, 1.0, 0.96, 0.55, 0.65, 1.0, 0.96, 0.55, 0.65, 1.0, 0.96, 0.55, 0.65, 1.0, 0.96, 0.55, 0.65, 1.0, 0.96, 0.55, 0.65, 1.0, 0.96, 0.55, 0.65, 1.0, 0.96, 0.55, 0.65, 1.0])
me_kid_piscina_bolinhas_v01.materials.append(mat_polyroom_pbr)
me_kid_piscina_bolinhas_v01.update()

# ---- objects
ob_kid_piscina_bolinhas_v01 = bpy.data.objects.new('KID_PISCINA_BOLINHAS_v01', me_kid_piscina_bolinhas_v01)

# ---- transforms, parenting, visibility, modifiers, constraints
ob_kid_piscina_bolinhas_v01.location = (0.0, 0.0, 0.0)

# ---- collection membership
scene.collection.objects.link(ob_kid_piscina_bolinhas_v01)

# ---- scene / render settings (as saved in the file)
scene.frame_start = 1; scene.frame_end = 250; scene.frame_set(1)
scene.render.engine = 'BLENDER_EEVEE_NEXT'
bpy.context.view_layer.update()

# ---- added for rendering (the .blend has no active camera and no usable light): camera, sun + grey world if the file has none
cam_auto = bpy.data.cameras.new('AutoCamera')
cam_auto.lens = 50.0
cam_auto.sensor_width = 36.0
cam_auto.clip_end = 1000.0
ob_auto_camera = bpy.data.objects.new('AutoCamera', cam_auto)
scene.collection.objects.link(ob_auto_camera)
ob_auto_camera.location = (1.36234, -1.63481, 1.29488)
ob_auto_camera.rotation_euler = (1.09748, -7.21219e-08, 0.694738)
scene.camera = ob_auto_camera
light_auto_sun = bpy.data.lights.new('AutoSun', 'SUN')
light_auto_sun.energy = 3.0
light_auto_sun.angle = 0.0523599
ob_auto_sun = bpy.data.objects.new('AutoSun', light_auto_sun)
scene.collection.objects.link(ob_auto_sun)
ob_auto_sun.rotation_euler = (0.872665, 0.174533, 0.523599)
if scene.world is None:
    world_auto = bpy.data.worlds.new('AutoWorld')
    world_auto.color = (0.3, 0.3, 0.3)
    scene.world = world_auto
bpy.context.view_layer.update()
